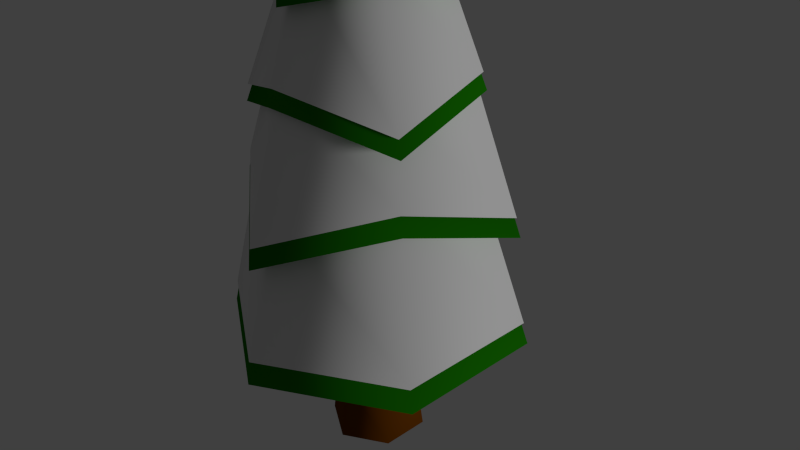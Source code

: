 # Source: tree_one_snow.blend  (saved by Blender 2.71.0; exported with 4.5.12 LTS)
import bpy
from mathutils import Matrix  # noqa: F401  (used for matrix-valued properties, if any)

bpy.ops.wm.read_factory_settings(use_empty=True)
scene = bpy.context.scene
scene.name = 'Scene'

# ---- collections
col_collection_1 = bpy.data.collections.new('Collection 1'); scene.collection.children.link(col_collection_1)

# ---- materials (node trees are filled in below, after node groups)
mat_material_001 = bpy.data.materials.new('Material.001')
mat_material_001.alpha_threshold = 0.0
mat_material_001.use_transparent_shadow = False
mat_material_001.roughness = 0.5
mat_material_001.line_color = (0.0, 0.0, 0.0, 1.0)
mat_tree_one_root = bpy.data.materials.new('tree_one_root')
mat_tree_one_root.alpha_threshold = 0.0
mat_tree_one_root.use_transparent_shadow = False
mat_tree_one_root.diffuse_color = (0.1376, 0.0378, 0.0005988, 1.0)
mat_tree_one_root.specular_color = (0.1384, 0.0382, 0.0006071)
mat_tree_one_root.roughness = 0.5
mat_tree_one_root.line_color = (0.0, 0.0, 0.0, 1.0)
mat_tree_one = bpy.data.materials.new('tree_one')
mat_tree_one.alpha_threshold = 0.0
mat_tree_one.use_transparent_shadow = False
mat_tree_one.diffuse_color = (0.01161, 0.214, 0.0, 1.0)
mat_tree_one.specular_color = (0.03985, 1.0, 0.0)
mat_tree_one.roughness = 0.5
mat_tree_one.line_color = (0.0, 0.0, 0.0, 1.0)

# ---- material node trees

# ---- world
world_world = bpy.data.worlds.new('World'); scene.world = world_world
world_world.color = (0.05088, 0.05088, 0.05088)
world_world.use_sun_shadow = False
world_world.sun_shadow_jitter_overblur = 0.0
world_world.cycles.sampling_method = 'MANUAL'
world_world.cycles.sample_map_resolution = 256

# ---- cameras
cam_camera = bpy.data.cameras.new('Camera')
cam_camera.clip_end = 100.0
cam_camera.lens = 35.0
cam_camera.sensor_width = 32.0
cam_camera.sensor_height = 18.0
cam_camera.ortho_scale = 7.314
cam_camera.dof.focus_distance = 0.0
cam_camera.dof.aperture_fstop = 128.0

# ---- lights
light_lamp = bpy.data.lights.new('Lamp', 'SUN')
light_lamp.transmission_factor = 0.0
light_lamp.cutoff_distance = 30.0
light_lamp.angle = 0.1993
light_lamp.energy = 1.0
light_lamp.shadow_buffer_clip_start = 1.001
light_lamp.shadow_soft_size = 0.1
light_lamp.shadow_cascade_max_distance = 1000.0
light_lamp.cycles.use_multiple_importance_sampling = False

# ---- meshes
me_cylinder_002 = bpy.data.meshes.new('Cylinder.002')
me_cylinder_002.from_pydata([(-0.01934, 2.044, -0.7301), (-0.01934, 0.08568, 6.413), (1.748, 1.024, -0.7301), (0.05166, 0.04469, 6.413), (1.748, -1.016, -0.7301), (0.05166, -0.03729, 6.413), (-0.01934, -2.037, -0.7301), (-0.01934, -0.07828, 6.413), (-1.786, -1.016, -0.7301), (-0.09033, -0.03729, 6.413), (-1.786, 1.024, -0.7301), (-0.09033, 0.04469, 6.413), (-0.01934, 1.478, 1.349), (-0.01934, 1.285, 2.436), (-0.01934, 0.9138, 3.865), (-0.01934, 0.5425, 5.294), (0.4473, 0.2731, 5.294), (0.7688, 0.4587, 3.865), (1.09, 0.6444, 2.589), (1.257, 0.7407, 1.008), (0.4473, -0.2657, 5.294), (0.7688, -0.4513, 3.865), (1.09, -0.637, 2.436), (1.257, -0.7333, 1.415), (-0.01934, -0.5351, 5.294), (-0.01934, -0.9064, 3.865), (-0.01934, -1.278, 2.589), (-0.01934, -1.47, 1.008), (-0.486, -0.2657, 5.294), (-0.8075, -0.4513, 3.865), (-1.129, -0.637, 2.436), (-1.296, -0.7333, 1.484), (-0.486, 0.2731, 5.294), (-0.8075, 0.4587, 3.865), (-1.129, 0.6444, 2.589), (-1.296, 0.7407, 1.008), (-0.01934, 0.8469, 5.048), (0.6212, 0.3735, 5.077), (0.7109, -0.4179, 5.048), (-0.01934, -0.7359, 5.077), (-0.7496, -0.4179, 5.048), (-0.6598, 0.3735, 5.077), (-0.01934, 1.089, 3.824), (1.053, 0.6226, 3.619), (0.9209, -0.5392, 3.824), (-0.01934, -1.234, 3.619), (-0.9596, -0.5392, 3.824), (-1.091, 0.6226, 3.619), (-0.01934, 1.604, 2.19), (1.196, 0.7056, 2.571), (1.367, -0.7965, 2.19), (-0.01934, -1.4, 2.571), (-1.405, -0.7965, 2.19), (-1.235, 0.7056, 2.571), (-0.01934, 1.65, 1.318), (1.606, 0.9419, 0.7619), (1.406, -0.8192, 1.318), (-0.01934, -1.873, 0.7619), (-1.445, -0.8192, 1.318), (-1.644, 0.9419, 0.7619)], [], [(36, 1, 3, 37), (37, 3, 5, 38), (38, 5, 7, 39), (39, 7, 9, 40), (41, 11, 1, 36), (40, 9, 11, 41), (0, 12, 19, 2), (54, 13, 18, 55), (48, 14, 17, 49), (42, 15, 16, 43), (2, 19, 23, 4), (55, 18, 22, 56), (49, 17, 21, 50), (43, 16, 20, 44), (4, 23, 27, 6), (56, 22, 26, 57), (50, 21, 25, 51), (44, 20, 24, 45), (6, 27, 31, 8), (57, 26, 30, 58), (51, 25, 29, 52), (45, 24, 28, 46), (10, 35, 12, 0), (59, 34, 13, 54), (53, 33, 14, 48), (47, 32, 15, 42), (8, 31, 35, 10), (58, 30, 34, 59), (52, 29, 33, 53), (46, 28, 32, 47), (28, 40, 41, 32), (29, 46, 47, 33), (30, 52, 53, 34), (31, 58, 59, 35)])
me_cylinder_002.polygons.foreach_set('use_smooth', [True] * 34)
me_cylinder_002.materials.append(mat_material_001)
me_cylinder_002.use_remesh_preserve_volume = False
me_cylinder_002.use_remesh_preserve_attributes = False
me_cylinder_002.use_mirror_vertex_groups = False
me_cylinder_002.update()
me_cylinder_001 = bpy.data.meshes.new('Cylinder.001')
me_cylinder_001.from_pydata([(0.4712, 0.2845, -1.767), (-0.007571, 0.5609, -1.767), (-0.007571, 0.6638, -2.575), (-0.007571, 0.6638, -0.9164), (0.5603, 0.3359, -2.575), (0.5603, 0.3359, -0.9164), (0.5603, -0.3197, -2.575), (0.5603, -0.3197, -0.9164), (-0.007571, -0.6476, -2.575), (-0.007571, -0.6476, -0.9164), (-0.5754, -0.3197, -2.575), (-0.5754, -0.3197, -0.9164), (-0.5754, 0.3359, -2.575), (-0.5754, 0.3359, -0.9164), (0.4712, -0.2683, -1.767), (-0.007571, -0.5447, -1.767), (-0.4863, -0.2683, -1.767), (-0.4863, 0.2845, -1.767)], [], [(8, 15, 16, 10), (1, 3, 5, 0), (6, 14, 15, 8), (0, 5, 7, 14), (4, 0, 14, 6), (14, 7, 9, 15), (10, 16, 17, 12), (2, 1, 0, 4), (15, 9, 11, 16), (5, 3, 13, 11, 9, 7), (17, 13, 3, 1), (16, 11, 13, 17), (12, 17, 1, 2), (2, 4, 6, 8, 10, 12)])
me_cylinder_001.polygons.foreach_set('use_smooth', [True] * 14)
me_cylinder_001.materials.append(mat_tree_one_root)
me_cylinder_001.use_remesh_preserve_volume = False
me_cylinder_001.use_remesh_preserve_attributes = False
me_cylinder_001.use_mirror_vertex_groups = False
me_cylinder_001.update()
me_cylinder = bpy.data.meshes.new('Cylinder')
me_cylinder.from_pydata([(2.067e-08, 2.04, -1.0), (-2.099e-08, 0.08198, 6.143), (1.767, 1.02, -1.0), (0.071, 0.04099, 6.143), (1.767, -1.02, -1.0), (0.071, -0.04099, 6.143), (-1.577e-07, -2.04, -1.0), (-2.816e-08, -0.08198, 6.143), (-1.767, -1.02, -1.0), (-0.071, -0.04099, 6.143), (-1.767, 1.02, -1.0), (-0.071, 0.04099, 6.143), (2.975e-09, 1.474, 1.079), (5.589e-09, 1.281, 2.167), (-1.787e-09, 0.9101, 3.595), (-9.163e-09, 0.5388, 5.024), (0.4666, 0.2694, 5.024), (0.7881, 0.455, 3.595), (1.11, 0.6407, 2.319), (1.276, 0.737, 0.738), (0.4666, -0.2694, 5.024), (0.7881, -0.455, 3.595), (1.11, -0.6407, 2.167), (1.276, -0.737, 1.145), (-5.627e-08, -0.5388, 5.024), (-8.135e-08, -0.9101, 3.595), (-1.064e-07, -1.281, 2.319), (-1.259e-07, -1.474, 0.738), (-0.4666, -0.2694, 5.024), (-0.7881, -0.455, 3.595), (-1.11, -0.6407, 2.167), (-1.276, -0.737, 1.214), (-0.4666, 0.2694, 5.024), (-0.7881, 0.455, 3.595), (-1.11, 0.6407, 2.319), (-1.276, 0.737, 0.738), (2.497e-09, 0.8432, 4.778), (0.6405, 0.3698, 4.807), (0.7302, -0.4216, 4.778), (-6.735e-08, -0.7396, 4.807), (-0.7302, -0.4216, 4.778), (-0.6405, 0.3698, 4.807), (5.538e-09, 1.086, 3.554), (1.072, 0.6189, 3.349), (0.9403, -0.5429, 3.554), (-9.633e-08, -1.238, 3.349), (-0.9403, -0.5429, 3.554), (-1.072, 0.6189, 3.349), (1.688e-08, 1.6, 1.921), (1.216, 0.7019, 2.301), (1.386, -0.8002, 1.921), (-1.128e-07, -1.404, 2.301), (-1.386, -0.8002, 1.921), (-1.216, 0.7019, 2.301), (1.747e-08, 1.646, 1.048), (1.625, 0.9382, 0.4919), (1.425, -0.8229, 1.048), (-1.386e-07, -1.876, 0.4919), (-1.425, -0.8229, 1.048), (-1.625, 0.9382, 0.4919)], [], [(36, 1, 3, 37), (37, 3, 5, 38), (38, 5, 7, 39), (39, 7, 9, 40), (3, 1, 11, 9, 7, 5), (41, 11, 1, 36), (40, 9, 11, 41), (0, 2, 4, 6, 8, 10), (0, 12, 19, 2), (54, 13, 18, 55), (48, 14, 17, 49), (42, 15, 16, 43), (2, 19, 23, 4), (55, 18, 22, 56), (49, 17, 21, 50), (43, 16, 20, 44), (4, 23, 27, 6), (56, 22, 26, 57), (50, 21, 25, 51), (44, 20, 24, 45), (6, 27, 31, 8), (57, 26, 30, 58), (51, 25, 29, 52), (45, 24, 28, 46), (10, 35, 12, 0), (59, 34, 13, 54), (53, 33, 14, 48), (47, 32, 15, 42), (8, 31, 35, 10), (58, 30, 34, 59), (52, 29, 33, 53), (46, 28, 32, 47), (15, 36, 37, 16), (16, 37, 38, 20), (20, 38, 39, 24), (24, 39, 40, 28), (32, 41, 36, 15), (28, 40, 41, 32), (14, 42, 43, 17), (17, 43, 44, 21), (21, 44, 45, 25), (25, 45, 46, 29), (33, 47, 42, 14), (29, 46, 47, 33), (13, 48, 49, 18), (18, 49, 50, 22), (22, 50, 51, 26), (26, 51, 52, 30), (34, 53, 48, 13), (30, 52, 53, 34), (12, 54, 55, 19), (19, 55, 56, 23), (23, 56, 57, 27), (27, 57, 58, 31), (35, 59, 54, 12), (31, 58, 59, 35)])
me_cylinder.polygons.foreach_set('use_smooth', [True] * 56)
me_cylinder.materials.append(mat_tree_one)
me_cylinder.use_remesh_preserve_volume = False
me_cylinder.use_remesh_preserve_attributes = False
me_cylinder.use_mirror_vertex_groups = False
me_cylinder.update()

# ---- objects
ob_cylinder_002 = bpy.data.objects.new('Cylinder.002', me_cylinder_002)
ob_cylinder_001 = bpy.data.objects.new('Cylinder.001', me_cylinder_001)
ob_cylinder = bpy.data.objects.new('Cylinder', me_cylinder)
ob_lamp = bpy.data.objects.new('Lamp', light_lamp)
ob_camera = bpy.data.objects.new('Camera', cam_camera)

# ---- transforms, parenting, visibility, modifiers, constraints
ob_cylinder_002.location = (0.0, 0.0, 0.0)
ob_cylinder_002.scale = (0.9753, 0.9753, 0.9753)
ob_cylinder_002.lineart.crease_threshold = 0.0
ob_cylinder_001.location = (0.0, 0.0, 0.0)
ob_cylinder_001.lineart.crease_threshold = 0.0
ob_cylinder.location = (0.0, 0.0, 0.0)
ob_cylinder.lineart.crease_threshold = 0.0
ob_lamp.location = (2.533, -0.7826, 5.089)
ob_lamp.rotation_euler = (1.568, 0.5281, 1.924)
ob_lamp.lock_rotations_4d = False
ob_lamp.empty_display_type = 'ARROWS'
ob_lamp.color = (0.0, 0.0, 0.0, 0.0)
ob_lamp.lineart.crease_threshold = 0.0
ob_camera.location = (7.481, -6.508, 5.344)
ob_camera.rotation_euler = (1.109, 0.01082, 0.8149)
ob_camera.lock_rotations_4d = False
ob_camera.empty_display_type = 'ARROWS'
ob_camera.color = (0.0, 0.0, 0.0, 0.0)
ob_camera.display_type = 'WIRE'
ob_camera.lineart.crease_threshold = 0.0

# ---- collection membership
col_collection_1.objects.link(ob_cylinder_002)
col_collection_1.objects.link(ob_cylinder_001)
col_collection_1.objects.link(ob_cylinder)
col_collection_1.objects.link(ob_lamp)
col_collection_1.objects.link(ob_camera)

# ---- scene / render settings (as saved in the file)
scene.camera = ob_camera
scene.frame_start = 1; scene.frame_end = 250; scene.frame_set(1)
scene.render.engine = 'BLENDER_EEVEE_NEXT'
scene.render.resolution_percentage = 50
scene.render.dither_intensity = 0.0
scene.cycles.use_denoising = False
scene.cycles.samples = 10
scene.cycles.sampling_pattern = 'TABULATED_SOBOL'
scene.cycles.light_sampling_threshold = 0.0
scene.cycles.use_adaptive_sampling = False
scene.cycles.use_light_tree = False
scene.cycles.blur_glossy = 0.0
scene.cycles.volume_bounces = 1
scene.cycles.pixel_filter_type = 'GAUSSIAN'
scene.cycles.sample_clamp_indirect = 0.0
scene.view_settings.view_transform = 'Standard'
bpy.context.view_layer.update()
